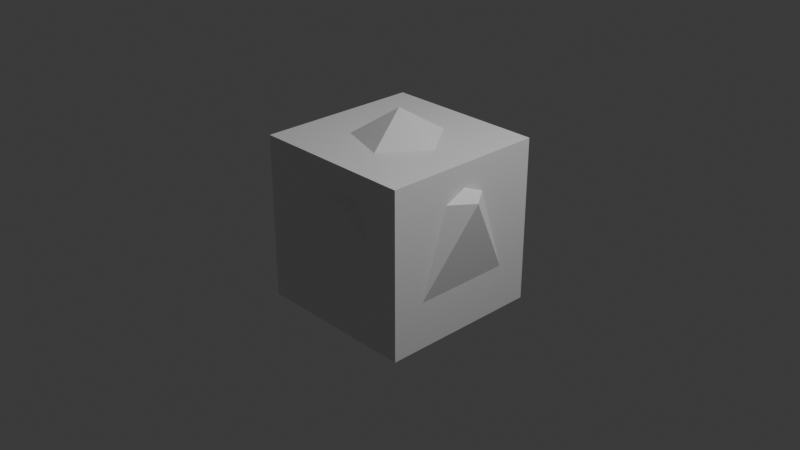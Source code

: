 # Source: GN_Example_2.blend  (saved by Blender 4.0.36; exported with 4.5.12 LTS)
import bpy
from mathutils import Matrix  # noqa: F401  (used for matrix-valued properties, if any)

bpy.ops.wm.read_factory_settings(use_empty=True)
scene = bpy.context.scene
scene.name = 'Scene'

# ---- collections
col_camera_and_lights = bpy.data.collections.new('Camera and Lights'); scene.collection.children.link(col_camera_and_lights)
col_objects = bpy.data.collections.new('Objects'); scene.collection.children.link(col_objects)

# ---- materials (node trees are filled in below, after node groups)
mat_material = bpy.data.materials.new('Material')
mat_material.alpha_threshold = 0.0
mat_material.use_transparent_shadow = False
mat_material.roughness = 0.5
mat_material.line_color = (0.0, 0.0, 0.0, 1.0)

# ---- node groups
ng_nodegroup = bpy.data.node_groups.new('NodeGroup', 'GeometryNodeTree')
_s = ng_nodegroup.interface.new_socket(name='Mesh', in_out='OUTPUT', socket_type='NodeSocketGeometry')
_s = ng_nodegroup.interface.new_socket(name='Mesh 2', in_out='INPUT', socket_type='NodeSocketGeometry')
_s = ng_nodegroup.interface.new_socket(name='Mesh 2', in_out='INPUT', socket_type='NodeSocketGeometry')
_N = ng_nodegroup.nodes; _L = ng_nodegroup.links
n0 = _N.new('NodeGroupOutput'); n0.name = 'Group Output'; n0.location = (277, 0)
n1 = _N.new('GeometryNodeTriangulate'); n1.name = 'Triangulate'; n1.location = (87, 1)
n1.quad_method = 'BEAUTY'
n2 = _N.new('GeometryNodeMeshBoolean'); n2.name = 'Mesh Boolean'; n2.location = (-87, -1)
n2.operation = 'UNION'
n2.solver = 'EXACT'
n3 = _N.new('NodeGroupInput'); n3.name = 'Group Input'; n3.location = (-308, -36)
_L.new(n2.outputs[0], n1.inputs[0])
_L.new(n3.outputs[0], n2.inputs[1])
_L.new(n3.outputs[1], n2.inputs[1])
_L.new(n1.outputs[0], n0.inputs[0])
n0.is_active_output = True
ng_geometry_nodes_001 = bpy.data.node_groups.new('Geometry Nodes.001', 'GeometryNodeTree')
_s = ng_geometry_nodes_001.interface.new_socket(name='Geometry', in_out='OUTPUT', socket_type='NodeSocketGeometry')
_s = ng_geometry_nodes_001.interface.new_socket(name='Geometry', in_out='INPUT', socket_type='NodeSocketGeometry')
ng_geometry_nodes_001.is_modifier = True
_N = ng_geometry_nodes_001.nodes; _L = ng_geometry_nodes_001.links
n0 = _N.new('NodeGroupInput'); n0.name = 'Group Input'; n0.location = (-525, -37)
n1 = _N.new('GeometryNodeMeshIcoSphere'); n1.name = 'Ico Sphere'; n1.location = (-517, 119)
n1.inputs[0].default_value = 1.2
n2 = _N.new('NodeGroupOutput'); n2.name = 'Group Output'; n2.location = (146, 57)
n3 = _N.new('GeometryNodeGroup'); n3.name = 'Group'; n3.location = (-115, 62)
n3.node_tree = ng_nodegroup
_L.new(n3.outputs[0], n2.inputs[0])
_L.new(n1.outputs[0], n3.inputs[0])
_L.new(n0.outputs[0], n3.inputs[1])
n2.is_active_output = True

# ---- material node trees
mat_material.use_nodes = True; mat_material.node_tree.nodes.clear()
_N = mat_material.node_tree.nodes; _L = mat_material.node_tree.links
n0 = _N.new('ShaderNodeOutputMaterial'); n0.name = 'Material Output'; n0.location = (300, 300)
n1 = _N.new('ShaderNodeBsdfPrincipled'); n1.name = 'Principled BSDF'; n1.location = (10, 300)
n1.inputs[3].default_value = 1.45
_L.new(n1.outputs[0], n0.inputs[0])
n0.is_active_output = True

# ---- world
world_world = bpy.data.worlds.new('World'); scene.world = world_world
world_world.use_nodes = True; world_world.node_tree.nodes.clear()
_N = world_world.node_tree.nodes; _L = world_world.node_tree.links
n0 = _N.new('ShaderNodeOutputWorld'); n0.name = 'World Output'; n0.location = (300, 300)
n1 = _N.new('ShaderNodeBackground'); n1.name = 'Background'; n1.location = (10, 300)
n1.inputs[0].default_value = (0.05088, 0.05088, 0.05088, 1.0)
_L.new(n1.outputs[0], n0.inputs[0])
n0.is_active_output = True
world_world.color = (0.05088, 0.05088, 0.05088)
world_world.use_sun_shadow = False
world_world.sun_shadow_jitter_overblur = 0.0

# ---- cameras
cam_camera = bpy.data.cameras.new('Camera')
cam_camera.clip_end = 100.0
cam_camera.ortho_scale = 7.314

# ---- lights
light_light = bpy.data.lights.new('Light', 'POINT')
light_light.transmission_factor = 0.0
light_light.use_soft_falloff = False
light_light.energy = 1000.0
light_light.shadow_soft_size = 0.1
light_light.shadow_maximum_resolution = 0.006
light_light.use_absolute_resolution = True

# ---- meshes
me_cube = bpy.data.meshes.new('Cube')
me_cube.from_pydata([(0.8968, 0.8968, 0.8968), (0.8968, 0.8968, -0.8968), (0.8968, -0.8968, 0.8968), (0.8968, -0.8968, -0.8968), (-0.8968, 0.8968, 0.8968), (-0.8968, 0.8968, -0.8968), (-0.8968, -0.8968, 0.8968), (-0.8968, -0.8968, -0.8968)], [], [(0, 4, 6, 2), (3, 2, 6, 7), (7, 6, 4, 5), (5, 1, 3, 7), (1, 0, 2, 3), (5, 4, 0, 1)])
_uv = me_cube.uv_layers.new(name='UVMap')
_uv.uv.foreach_set('vector', [0.625, 0.5, 0.875, 0.5, 0.875, 0.75, 0.625, 0.75, 0.375, 0.75, 0.625, 0.75, 0.625, 1.0, 0.375, 1.0, 0.375, 0.0, 0.625, 0.0, 0.625, 0.25, 0.375, 0.25, 0.125, 0.5, 0.375, 0.5, 0.375, 0.75, 0.125, 0.75, 0.375, 0.5, 0.625, 0.5, 0.625, 0.75, 0.375, 0.75, 0.375, 0.25, 0.625, 0.25, 0.625, 0.5, 0.375, 0.5])
me_cube.materials.append(mat_material)
me_cube.use_mirror_vertex_groups = False
me_cube.update()

# ---- objects
ob_light = bpy.data.objects.new('Light', light_light)
ob_camera = bpy.data.objects.new('Camera', cam_camera)
ob_cube = bpy.data.objects.new('Cube', me_cube)

# ---- transforms, parenting, visibility, modifiers, constraints
ob_light.location = (4.076, 1.005, 5.904)
ob_light.rotation_euler = (0.6503, 0.05522, 1.866)
ob_light.lock_rotations_4d = False
ob_light.empty_display_type = 'ARROWS'
ob_light.color = (0.0, 0.0, 0.0, 0.0)
ob_light.lineart.crease_threshold = 0.0
ob_camera.location = (7.359, -6.926, 4.958)
ob_camera.rotation_euler = (1.109, 0.0, 0.8149)
ob_camera.lock_rotations_4d = False
ob_camera.empty_display_type = 'ARROWS'
ob_camera.color = (0.0, 0.0, 0.0, 0.0)
ob_camera.display_type = 'WIRE'
ob_camera.lineart.crease_threshold = 0.0
ob_cube.location = (0.0, 0.0, 0.0)
ob_cube.lock_rotations_4d = False
ob_cube.empty_display_type = 'ARROWS'
ob_cube.lineart.crease_threshold = 0.0
_m = ob_cube.modifiers.new('GeometryNodes', 'NODES')
_m.node_group = ng_geometry_nodes_001

# ---- collection membership
col_camera_and_lights.objects.link(ob_light)
col_camera_and_lights.objects.link(ob_camera)
col_objects.objects.link(ob_cube)

# ---- scene / render settings (as saved in the file)
scene.camera = ob_camera
scene.frame_start = 1; scene.frame_end = 250; scene.frame_set(1)
scene.render.engine = 'BLENDER_EEVEE_NEXT'
scene.cycles.sampling_pattern = 'TABULATED_SOBOL'
bpy.context.view_layer.update()
